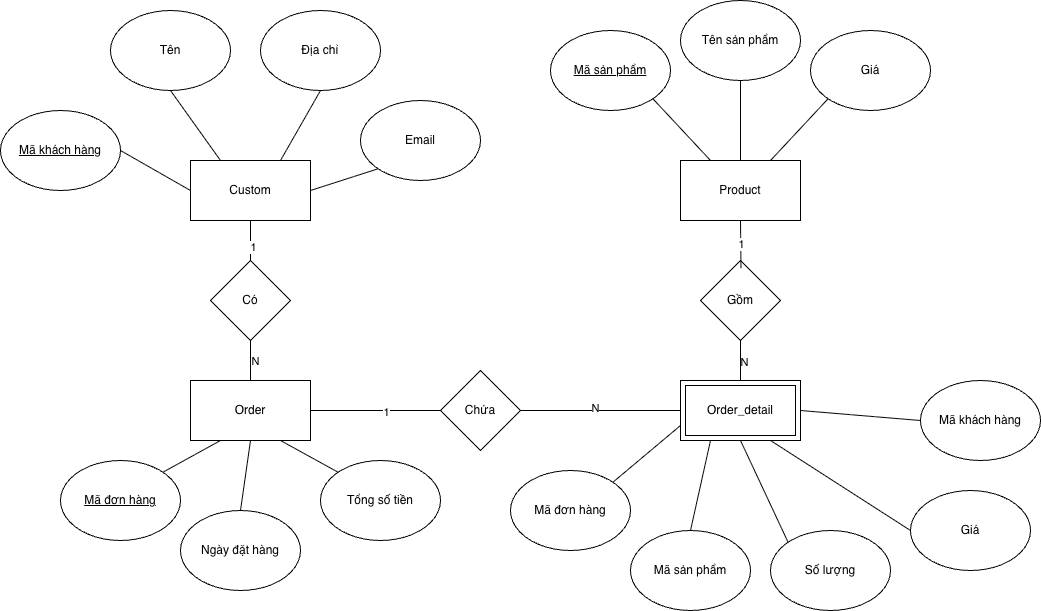

The diagram above was exported from draw.io. Its source (the exported page's mxGraphModel, read from the mxfile embedded in the PNG):
<mxGraphModel dx="976" dy="664" grid="1" gridSize="10" guides="1" tooltips="1" connect="1" arrows="1" fold="1" page="1" pageScale="1" pageWidth="3300" pageHeight="4681" math="0" shadow="0">
  <root>
    <mxCell id="0" />
    <mxCell id="1" parent="0" />
    <mxCell id="YFrw7LguQurocbnln7fh-1" value="Địa chỉ" style="ellipse;whiteSpace=wrap;html=1;" parent="1" vertex="1">
      <mxGeometry x="310" y="70" width="120" height="80" as="geometry" />
    </mxCell>
    <mxCell id="YFrw7LguQurocbnln7fh-2" value="Tên" style="ellipse;whiteSpace=wrap;html=1;" parent="1" vertex="1">
      <mxGeometry x="160" y="70" width="120" height="80" as="geometry" />
    </mxCell>
    <mxCell id="YFrw7LguQurocbnln7fh-3" value="&lt;u&gt;Mã khách hàng&lt;/u&gt;" style="ellipse;whiteSpace=wrap;html=1;" parent="1" vertex="1">
      <mxGeometry x="50" y="170" width="120" height="80" as="geometry" />
    </mxCell>
    <mxCell id="YFrw7LguQurocbnln7fh-5" value="Product" style="rounded=0;whiteSpace=wrap;html=1;" parent="1" vertex="1">
      <mxGeometry x="730" y="220" width="120" height="60" as="geometry" />
    </mxCell>
    <mxCell id="YFrw7LguQurocbnln7fh-6" value="Order" style="rounded=0;whiteSpace=wrap;html=1;" parent="1" vertex="1">
      <mxGeometry x="240" y="440" width="120" height="60" as="geometry" />
    </mxCell>
    <mxCell id="YFrw7LguQurocbnln7fh-7" value="Custom" style="rounded=0;whiteSpace=wrap;html=1;" parent="1" vertex="1">
      <mxGeometry x="240" y="220" width="120" height="60" as="geometry" />
    </mxCell>
    <mxCell id="YFrw7LguQurocbnln7fh-8" value="&lt;u&gt;Mã sản phẩm&lt;/u&gt;" style="ellipse;whiteSpace=wrap;html=1;" parent="1" vertex="1">
      <mxGeometry x="600" y="90" width="120" height="80" as="geometry" />
    </mxCell>
    <mxCell id="YFrw7LguQurocbnln7fh-9" value="Tổng số tiền" style="ellipse;whiteSpace=wrap;html=1;" parent="1" vertex="1">
      <mxGeometry x="370" y="520" width="120" height="80" as="geometry" />
    </mxCell>
    <mxCell id="YFrw7LguQurocbnln7fh-10" value="Ngày đặt hàng" style="ellipse;whiteSpace=wrap;html=1;" parent="1" vertex="1">
      <mxGeometry x="230" y="570" width="120" height="80" as="geometry" />
    </mxCell>
    <mxCell id="YFrw7LguQurocbnln7fh-11" value="&lt;u&gt;Mã đơn hàng&lt;/u&gt;" style="ellipse;whiteSpace=wrap;html=1;" parent="1" vertex="1">
      <mxGeometry x="110" y="520" width="120" height="80" as="geometry" />
    </mxCell>
    <mxCell id="YFrw7LguQurocbnln7fh-12" value="Email" style="ellipse;whiteSpace=wrap;html=1;" parent="1" vertex="1">
      <mxGeometry x="410" y="160" width="120" height="80" as="geometry" />
    </mxCell>
    <mxCell id="YFrw7LguQurocbnln7fh-13" value="Giá" style="ellipse;whiteSpace=wrap;html=1;" parent="1" vertex="1">
      <mxGeometry x="860" y="90" width="120" height="80" as="geometry" />
    </mxCell>
    <mxCell id="YFrw7LguQurocbnln7fh-14" value="Tên sản phẩm" style="ellipse;whiteSpace=wrap;html=1;" parent="1" vertex="1">
      <mxGeometry x="730" y="60" width="120" height="80" as="geometry" />
    </mxCell>
    <mxCell id="YFrw7LguQurocbnln7fh-15" value="" style="endArrow=none;html=1;rounded=0;entryX=0.25;entryY=1;entryDx=0;entryDy=0;exitX=1;exitY=0;exitDx=0;exitDy=0;" parent="1" source="YFrw7LguQurocbnln7fh-11" target="YFrw7LguQurocbnln7fh-6" edge="1">
      <mxGeometry width="50" height="50" relative="1" as="geometry">
        <mxPoint x="540" y="350" as="sourcePoint" />
        <mxPoint x="590" y="300" as="targetPoint" />
      </mxGeometry>
    </mxCell>
    <mxCell id="YFrw7LguQurocbnln7fh-16" value="" style="endArrow=none;html=1;rounded=0;entryX=0;entryY=1;entryDx=0;entryDy=0;exitX=0.75;exitY=0;exitDx=0;exitDy=0;" parent="1" source="YFrw7LguQurocbnln7fh-5" target="YFrw7LguQurocbnln7fh-13" edge="1">
      <mxGeometry width="50" height="50" relative="1" as="geometry">
        <mxPoint x="540" y="350" as="sourcePoint" />
        <mxPoint x="590" y="300" as="targetPoint" />
      </mxGeometry>
    </mxCell>
    <mxCell id="YFrw7LguQurocbnln7fh-17" value="" style="endArrow=none;html=1;rounded=0;entryX=0.5;entryY=1;entryDx=0;entryDy=0;exitX=0.5;exitY=0;exitDx=0;exitDy=0;" parent="1" source="YFrw7LguQurocbnln7fh-5" target="YFrw7LguQurocbnln7fh-14" edge="1">
      <mxGeometry width="50" height="50" relative="1" as="geometry">
        <mxPoint x="540" y="350" as="sourcePoint" />
        <mxPoint x="590" y="300" as="targetPoint" />
      </mxGeometry>
    </mxCell>
    <mxCell id="YFrw7LguQurocbnln7fh-18" value="" style="endArrow=none;html=1;rounded=0;entryX=1;entryY=1;entryDx=0;entryDy=0;exitX=0.25;exitY=0;exitDx=0;exitDy=0;" parent="1" source="YFrw7LguQurocbnln7fh-5" target="YFrw7LguQurocbnln7fh-8" edge="1">
      <mxGeometry width="50" height="50" relative="1" as="geometry">
        <mxPoint x="540" y="350" as="sourcePoint" />
        <mxPoint x="590" y="300" as="targetPoint" />
      </mxGeometry>
    </mxCell>
    <mxCell id="YFrw7LguQurocbnln7fh-19" value="" style="endArrow=none;html=1;rounded=0;entryX=0;entryY=1;entryDx=0;entryDy=0;exitX=1;exitY=0.5;exitDx=0;exitDy=0;" parent="1" source="YFrw7LguQurocbnln7fh-7" target="YFrw7LguQurocbnln7fh-12" edge="1">
      <mxGeometry width="50" height="50" relative="1" as="geometry">
        <mxPoint x="540" y="350" as="sourcePoint" />
        <mxPoint x="590" y="300" as="targetPoint" />
      </mxGeometry>
    </mxCell>
    <mxCell id="YFrw7LguQurocbnln7fh-20" value="" style="endArrow=none;html=1;rounded=0;entryX=0.5;entryY=1;entryDx=0;entryDy=0;exitX=0.75;exitY=0;exitDx=0;exitDy=0;" parent="1" source="YFrw7LguQurocbnln7fh-7" target="YFrw7LguQurocbnln7fh-1" edge="1">
      <mxGeometry width="50" height="50" relative="1" as="geometry">
        <mxPoint x="540" y="350" as="sourcePoint" />
        <mxPoint x="590" y="300" as="targetPoint" />
      </mxGeometry>
    </mxCell>
    <mxCell id="YFrw7LguQurocbnln7fh-21" value="" style="endArrow=none;html=1;rounded=0;entryX=0.5;entryY=1;entryDx=0;entryDy=0;exitX=0.25;exitY=0;exitDx=0;exitDy=0;" parent="1" source="YFrw7LguQurocbnln7fh-7" target="YFrw7LguQurocbnln7fh-2" edge="1">
      <mxGeometry width="50" height="50" relative="1" as="geometry">
        <mxPoint x="540" y="350" as="sourcePoint" />
        <mxPoint x="590" y="300" as="targetPoint" />
      </mxGeometry>
    </mxCell>
    <mxCell id="YFrw7LguQurocbnln7fh-22" value="" style="endArrow=none;html=1;rounded=0;entryX=1;entryY=0.5;entryDx=0;entryDy=0;exitX=0;exitY=0.5;exitDx=0;exitDy=0;" parent="1" source="YFrw7LguQurocbnln7fh-7" target="YFrw7LguQurocbnln7fh-3" edge="1">
      <mxGeometry width="50" height="50" relative="1" as="geometry">
        <mxPoint x="540" y="350" as="sourcePoint" />
        <mxPoint x="590" y="300" as="targetPoint" />
      </mxGeometry>
    </mxCell>
    <mxCell id="YFrw7LguQurocbnln7fh-24" value="" style="endArrow=none;html=1;rounded=0;exitX=0.75;exitY=1;exitDx=0;exitDy=0;entryX=0;entryY=0;entryDx=0;entryDy=0;" parent="1" source="YFrw7LguQurocbnln7fh-6" target="YFrw7LguQurocbnln7fh-9" edge="1">
      <mxGeometry width="50" height="50" relative="1" as="geometry">
        <mxPoint x="540" y="350" as="sourcePoint" />
        <mxPoint x="590" y="300" as="targetPoint" />
      </mxGeometry>
    </mxCell>
    <mxCell id="YFrw7LguQurocbnln7fh-25" value="" style="endArrow=none;html=1;rounded=0;exitX=0.5;exitY=1;exitDx=0;exitDy=0;entryX=0.5;entryY=0;entryDx=0;entryDy=0;" parent="1" source="YFrw7LguQurocbnln7fh-6" target="YFrw7LguQurocbnln7fh-10" edge="1">
      <mxGeometry width="50" height="50" relative="1" as="geometry">
        <mxPoint x="540" y="350" as="sourcePoint" />
        <mxPoint x="590" y="300" as="targetPoint" />
      </mxGeometry>
    </mxCell>
    <mxCell id="YFrw7LguQurocbnln7fh-26" value="" style="endArrow=none;html=1;rounded=0;entryX=0.5;entryY=1;entryDx=0;entryDy=0;exitX=0.5;exitY=0;exitDx=0;exitDy=0;" parent="1" source="YFrw7LguQurocbnln7fh-27" target="YFrw7LguQurocbnln7fh-7" edge="1">
      <mxGeometry width="50" height="50" relative="1" as="geometry">
        <mxPoint x="360" y="350" as="sourcePoint" />
        <mxPoint x="520" y="300" as="targetPoint" />
      </mxGeometry>
    </mxCell>
    <mxCell id="ucCBELB8R3yIIUcQpcU8-1" value="1" style="edgeLabel;html=1;align=center;verticalAlign=middle;resizable=0;points=[];" vertex="1" connectable="0" parent="YFrw7LguQurocbnln7fh-26">
      <mxGeometry x="-0.3" y="-2" relative="1" as="geometry">
        <mxPoint as="offset" />
      </mxGeometry>
    </mxCell>
    <mxCell id="YFrw7LguQurocbnln7fh-27" value="Có" style="rhombus;whiteSpace=wrap;html=1;" parent="1" vertex="1">
      <mxGeometry x="260" y="320" width="80" height="80" as="geometry" />
    </mxCell>
    <mxCell id="YFrw7LguQurocbnln7fh-28" value="" style="endArrow=none;html=1;rounded=0;exitX=0.5;exitY=1;exitDx=0;exitDy=0;entryX=0.5;entryY=0;entryDx=0;entryDy=0;" parent="1" source="YFrw7LguQurocbnln7fh-27" target="YFrw7LguQurocbnln7fh-6" edge="1">
      <mxGeometry width="50" height="50" relative="1" as="geometry">
        <mxPoint x="470" y="350" as="sourcePoint" />
        <mxPoint x="520" y="300" as="targetPoint" />
      </mxGeometry>
    </mxCell>
    <mxCell id="ucCBELB8R3yIIUcQpcU8-2" value="N" style="edgeLabel;html=1;align=center;verticalAlign=middle;resizable=0;points=[];" vertex="1" connectable="0" parent="YFrw7LguQurocbnln7fh-28">
      <mxGeometry y="4" relative="1" as="geometry">
        <mxPoint as="offset" />
      </mxGeometry>
    </mxCell>
    <mxCell id="YFrw7LguQurocbnln7fh-36" value="" style="rounded=0;whiteSpace=wrap;html=1;" parent="1" vertex="1">
      <mxGeometry x="730" y="440" width="120" height="60" as="geometry" />
    </mxCell>
    <mxCell id="YFrw7LguQurocbnln7fh-37" value="Order_detail" style="rounded=0;whiteSpace=wrap;html=1;" parent="1" vertex="1">
      <mxGeometry x="735" y="445" width="110" height="50" as="geometry" />
    </mxCell>
    <mxCell id="YFrw7LguQurocbnln7fh-41" value="" style="endArrow=none;html=1;rounded=0;exitX=1;exitY=0.5;exitDx=0;exitDy=0;entryX=0;entryY=0.5;entryDx=0;entryDy=0;" parent="1" source="YFrw7LguQurocbnln7fh-6" target="YFrw7LguQurocbnln7fh-42" edge="1">
      <mxGeometry width="50" height="50" relative="1" as="geometry">
        <mxPoint x="470" y="350" as="sourcePoint" />
        <mxPoint x="490" y="470" as="targetPoint" />
      </mxGeometry>
    </mxCell>
    <mxCell id="YFrw7LguQurocbnln7fh-47" value="1" style="edgeLabel;html=1;align=center;verticalAlign=middle;resizable=0;points=[];" parent="YFrw7LguQurocbnln7fh-41" vertex="1" connectable="0">
      <mxGeometry x="0.1462" relative="1" as="geometry">
        <mxPoint y="1" as="offset" />
      </mxGeometry>
    </mxCell>
    <mxCell id="YFrw7LguQurocbnln7fh-42" value="Chứa" style="rhombus;whiteSpace=wrap;html=1;" parent="1" vertex="1">
      <mxGeometry x="490" y="430" width="80" height="80" as="geometry" />
    </mxCell>
    <mxCell id="YFrw7LguQurocbnln7fh-43" value="" style="endArrow=none;html=1;rounded=0;exitX=1;exitY=0.5;exitDx=0;exitDy=0;entryX=0;entryY=0.5;entryDx=0;entryDy=0;" parent="1" source="YFrw7LguQurocbnln7fh-42" target="YFrw7LguQurocbnln7fh-36" edge="1">
      <mxGeometry width="50" height="50" relative="1" as="geometry">
        <mxPoint x="470" y="350" as="sourcePoint" />
        <mxPoint x="520" y="300" as="targetPoint" />
      </mxGeometry>
    </mxCell>
    <mxCell id="YFrw7LguQurocbnln7fh-48" value="N" style="edgeLabel;html=1;align=center;verticalAlign=middle;resizable=0;points=[];" parent="YFrw7LguQurocbnln7fh-43" vertex="1" connectable="0">
      <mxGeometry x="-0.0812" y="4" relative="1" as="geometry">
        <mxPoint y="1" as="offset" />
      </mxGeometry>
    </mxCell>
    <mxCell id="YFrw7LguQurocbnln7fh-44" value="Gồm" style="rhombus;whiteSpace=wrap;html=1;" parent="1" vertex="1">
      <mxGeometry x="750" y="320" width="80" height="80" as="geometry" />
    </mxCell>
    <mxCell id="YFrw7LguQurocbnln7fh-45" value="1" style="endArrow=none;html=1;rounded=0;entryX=0.5;entryY=1;entryDx=0;entryDy=0;exitX=0.506;exitY=0.094;exitDx=0;exitDy=0;exitPerimeter=0;" parent="1" source="YFrw7LguQurocbnln7fh-44" target="YFrw7LguQurocbnln7fh-5" edge="1">
      <mxGeometry width="50" height="50" relative="1" as="geometry">
        <mxPoint x="470" y="350" as="sourcePoint" />
        <mxPoint x="520" y="300" as="targetPoint" />
      </mxGeometry>
    </mxCell>
    <mxCell id="YFrw7LguQurocbnln7fh-50" value="1" style="edgeLabel;html=1;align=center;verticalAlign=middle;resizable=0;points=[];" parent="YFrw7LguQurocbnln7fh-45" vertex="1" connectable="0">
      <mxGeometry x="0.0108" relative="1" as="geometry">
        <mxPoint as="offset" />
      </mxGeometry>
    </mxCell>
    <mxCell id="YFrw7LguQurocbnln7fh-46" value="" style="endArrow=none;html=1;rounded=0;entryX=0.5;entryY=1;entryDx=0;entryDy=0;exitX=0.5;exitY=0;exitDx=0;exitDy=0;" parent="1" source="YFrw7LguQurocbnln7fh-36" target="YFrw7LguQurocbnln7fh-44" edge="1">
      <mxGeometry width="50" height="50" relative="1" as="geometry">
        <mxPoint x="470" y="350" as="sourcePoint" />
        <mxPoint x="520" y="300" as="targetPoint" />
      </mxGeometry>
    </mxCell>
    <mxCell id="YFrw7LguQurocbnln7fh-49" value="N" style="edgeLabel;html=1;align=center;verticalAlign=middle;resizable=0;points=[];" parent="YFrw7LguQurocbnln7fh-46" vertex="1" connectable="0">
      <mxGeometry x="-0.025" y="-2" relative="1" as="geometry">
        <mxPoint x="1" y="1" as="offset" />
      </mxGeometry>
    </mxCell>
    <mxCell id="YFrw7LguQurocbnln7fh-51" value="Mã đơn hàng" style="ellipse;whiteSpace=wrap;html=1;" parent="1" vertex="1">
      <mxGeometry x="560" y="530" width="120" height="80" as="geometry" />
    </mxCell>
    <mxCell id="YFrw7LguQurocbnln7fh-52" value="Mã khách hàng" style="ellipse;whiteSpace=wrap;html=1;" parent="1" vertex="1">
      <mxGeometry x="970" y="440" width="120" height="80" as="geometry" />
    </mxCell>
    <mxCell id="YFrw7LguQurocbnln7fh-53" value="Giá" style="ellipse;whiteSpace=wrap;html=1;" parent="1" vertex="1">
      <mxGeometry x="960" y="550" width="120" height="80" as="geometry" />
    </mxCell>
    <mxCell id="YFrw7LguQurocbnln7fh-54" value="Mã sản phẩm" style="ellipse;whiteSpace=wrap;html=1;" parent="1" vertex="1">
      <mxGeometry x="680" y="590" width="120" height="80" as="geometry" />
    </mxCell>
    <mxCell id="YFrw7LguQurocbnln7fh-55" value="Số lượng" style="ellipse;whiteSpace=wrap;html=1;" parent="1" vertex="1">
      <mxGeometry x="820" y="590" width="120" height="80" as="geometry" />
    </mxCell>
    <mxCell id="YFrw7LguQurocbnln7fh-56" value="" style="endArrow=none;html=1;rounded=0;entryX=0;entryY=0.75;entryDx=0;entryDy=0;exitX=1;exitY=0;exitDx=0;exitDy=0;" parent="1" source="YFrw7LguQurocbnln7fh-51" target="YFrw7LguQurocbnln7fh-36" edge="1">
      <mxGeometry width="50" height="50" relative="1" as="geometry">
        <mxPoint x="580" y="350" as="sourcePoint" />
        <mxPoint x="630" y="300" as="targetPoint" />
      </mxGeometry>
    </mxCell>
    <mxCell id="YFrw7LguQurocbnln7fh-57" value="" style="endArrow=none;html=1;rounded=0;entryX=0.25;entryY=1;entryDx=0;entryDy=0;exitX=0.5;exitY=0;exitDx=0;exitDy=0;" parent="1" source="YFrw7LguQurocbnln7fh-54" target="YFrw7LguQurocbnln7fh-36" edge="1">
      <mxGeometry width="50" height="50" relative="1" as="geometry">
        <mxPoint x="580" y="350" as="sourcePoint" />
        <mxPoint x="630" y="300" as="targetPoint" />
      </mxGeometry>
    </mxCell>
    <mxCell id="YFrw7LguQurocbnln7fh-58" value="" style="endArrow=none;html=1;rounded=0;entryX=0.5;entryY=1;entryDx=0;entryDy=0;exitX=0;exitY=0;exitDx=0;exitDy=0;" parent="1" source="YFrw7LguQurocbnln7fh-55" target="YFrw7LguQurocbnln7fh-36" edge="1">
      <mxGeometry width="50" height="50" relative="1" as="geometry">
        <mxPoint x="580" y="350" as="sourcePoint" />
        <mxPoint x="630" y="300" as="targetPoint" />
      </mxGeometry>
    </mxCell>
    <mxCell id="YFrw7LguQurocbnln7fh-59" value="" style="endArrow=none;html=1;rounded=0;entryX=0;entryY=0.5;entryDx=0;entryDy=0;exitX=0.75;exitY=1;exitDx=0;exitDy=0;" parent="1" source="YFrw7LguQurocbnln7fh-36" target="YFrw7LguQurocbnln7fh-53" edge="1">
      <mxGeometry width="50" height="50" relative="1" as="geometry">
        <mxPoint x="580" y="350" as="sourcePoint" />
        <mxPoint x="630" y="300" as="targetPoint" />
      </mxGeometry>
    </mxCell>
    <mxCell id="YFrw7LguQurocbnln7fh-60" value="" style="endArrow=none;html=1;rounded=0;entryX=0;entryY=0.5;entryDx=0;entryDy=0;exitX=1;exitY=0.5;exitDx=0;exitDy=0;" parent="1" source="YFrw7LguQurocbnln7fh-36" target="YFrw7LguQurocbnln7fh-52" edge="1">
      <mxGeometry width="50" height="50" relative="1" as="geometry">
        <mxPoint x="580" y="350" as="sourcePoint" />
        <mxPoint x="630" y="300" as="targetPoint" />
      </mxGeometry>
    </mxCell>
  </root>
</mxGraphModel>